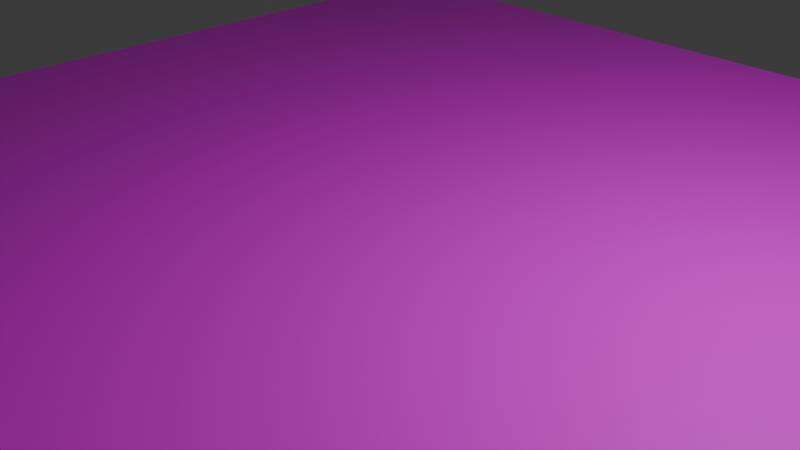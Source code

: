 # Source: plane.blend  (saved by Blender 4.2.66; exported with 4.5.12 LTS)
import bpy
from mathutils import Matrix  # noqa: F401  (used for matrix-valued properties, if any)

bpy.ops.wm.read_factory_settings(use_empty=True)
scene = bpy.context.scene
scene.name = 'Scene'

# ---- collections
col_collection = bpy.data.collections.new('Collection'); scene.collection.children.link(col_collection)

# ---- images (referenced by path relative to the original .blend; pixels are not part of the script)
import os
ASSET_DIR = os.environ.get("B2B_ASSET_DIR", "")  # directory of the original .blend (textures are referenced by path, not embedded)
HERE = os.path.dirname(os.path.abspath(__file__))  # packed textures are extracted next to this script under _unpacked/

def load_image(name, relpath, width, height, colorspace="sRGB"):
    """Load a texture the original file referenced (path relative to the .blend, or extracted next to this script)."""
    p = next((c for c in (os.path.join(HERE, relpath), os.path.join(ASSET_DIR, relpath)) if relpath and os.path.exists(c)), "")
    if p:
        img = bpy.data.images.load(p, check_existing=True)
        img.name = name
    else:  # same state as the original file: an image datablock whose file is absent (Cycles renders it pink)
        img = bpy.data.images.new(name, width, height)
        img.source = "FILE"
        img.filepath = "//" + (relpath or name)
    img.colorspace_settings.name = colorspace
    return img
img_diffuse_png = load_image('diffuse.png', 'diffuse.png', 1024, 1024, 'sRGB')

# ---- materials (node trees are filled in below, after node groups)
mat_diffuse = bpy.data.materials.new('diffuse')

# ---- material node trees
mat_diffuse.use_nodes = True; mat_diffuse.node_tree.nodes.clear()
_N = mat_diffuse.node_tree.nodes; _L = mat_diffuse.node_tree.links
n0 = _N.new('ShaderNodeBsdfPrincipled'); n0.name = 'Principled BSDF'; n0.location = (10, 300)
n1 = _N.new('ShaderNodeOutputMaterial'); n1.name = 'Material Output'; n1.location = (300, 300)
n2 = _N.new('ShaderNodeTexImage'); n2.name = 'Image Texture'; n2.location = (-280, 280)
n2.image = img_diffuse_png
n2.interpolation = 'Closest'
_L.new(n0.outputs[0], n1.inputs[0])
_L.new(n2.outputs[0], n0.inputs[0])
n1.is_active_output = True

# ---- world
world_world = bpy.data.worlds.new('World'); scene.world = world_world
world_world.use_nodes = True; world_world.node_tree.nodes.clear()
_N = world_world.node_tree.nodes; _L = world_world.node_tree.links
n0 = _N.new('ShaderNodeOutputWorld'); n0.name = 'World Output'; n0.location = (300, 300)
n1 = _N.new('ShaderNodeBackground'); n1.name = 'Background'; n1.location = (10, 300)
n1.inputs[0].default_value = (0.05088, 0.05088, 0.05088, 1.0)
_L.new(n1.outputs[0], n0.inputs[0])
n0.is_active_output = True
world_world.color = (0.05088, 0.05088, 0.05088)
world_world.sun_shadow_jitter_overblur = 0.0

# ---- cameras
cam_camera = bpy.data.cameras.new('Camera')
cam_camera.clip_end = 100.0
cam_camera.ortho_scale = 7.314

# ---- lights
light_light = bpy.data.lights.new('Light', 'POINT')
light_light.energy = 1000.0
light_light.shadow_soft_size = 0.1

# ---- meshes
me_plane_001 = bpy.data.meshes.new('Plane.001')
me_plane_001.from_pydata([(-1.0, -1.0, 0.0), (1.0, -1.0, 0.0), (-1.0, 1.0, 0.0), (1.0, 1.0, 0.0)], [], [(0, 1, 3, 2)])
_uv = me_plane_001.uv_layers.new(name='UVMap')
_uv.uv.foreach_set('vector', [-1.145, -1.145, 2.145, -1.145, 2.145, 2.145, -1.145, 2.145])
me_plane_001.materials.append(mat_diffuse)
me_plane_001.update()

# ---- objects
ob_light = bpy.data.objects.new('Light', light_light)
ob_camera = bpy.data.objects.new('Camera', cam_camera)
ob_plane = bpy.data.objects.new('Plane', me_plane_001)

# ---- transforms, parenting, visibility, modifiers, constraints
ob_light.location = (4.076, 1.005, 5.904)
ob_light.rotation_euler = (0.6503, 0.05522, 1.866)
ob_light.lock_rotations_4d = False
ob_light.empty_display_type = 'ARROWS'
ob_light.color = (0.0, 0.0, 0.0, 0.0)
ob_light.lineart.crease_threshold = 0.0
ob_camera.location = (7.359, -6.926, 4.958)
ob_camera.rotation_euler = (1.109, 0.0, 0.8149)
ob_camera.lock_rotations_4d = False
ob_camera.empty_display_type = 'ARROWS'
ob_camera.color = (0.0, 0.0, 0.0, 0.0)
ob_camera.display_type = 'WIRE'
ob_camera.lineart.crease_threshold = 0.0
ob_plane.location = (0.0, 0.0, 0.0)
ob_plane.scale = (6.917, 6.917, 6.917)

# ---- collection membership
col_collection.objects.link(ob_light)
col_collection.objects.link(ob_camera)
col_collection.objects.link(ob_plane)

# ---- scene / render settings (as saved in the file)
scene.camera = ob_camera
scene.frame_start = 1; scene.frame_end = 250; scene.frame_set(1)
scene.render.engine = 'BLENDER_EEVEE_NEXT'
bpy.context.view_layer.update()
